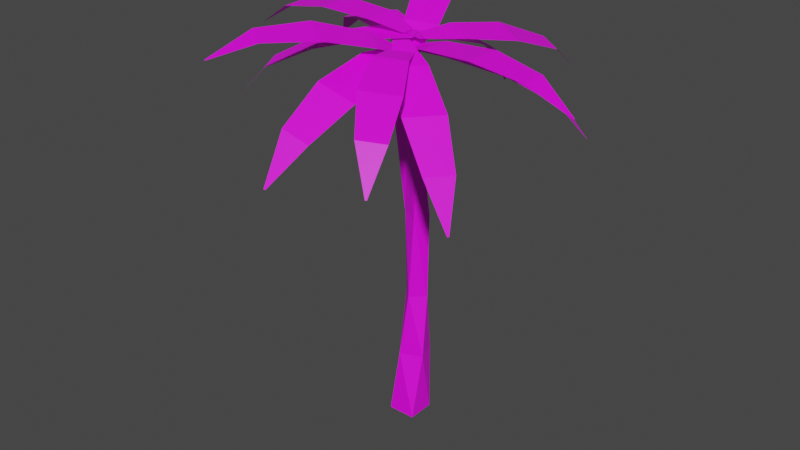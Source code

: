 # Source: trop-rain.average.deepgreen.blend  (saved by Blender 2.82.7; exported with 4.5.12 LTS)
import bpy
from mathutils import Matrix  # noqa: F401  (used for matrix-valued properties, if any)

bpy.ops.wm.read_factory_settings(use_empty=True)
scene = bpy.context.scene
scene.name = 'Scene'

# ---- collections
col_collection = bpy.data.collections.new('Collection'); scene.collection.children.link(col_collection)

# ---- images (referenced by path relative to the original .blend; pixels are not part of the script)
import os
ASSET_DIR = os.environ.get("B2B_ASSET_DIR", "")  # directory of the original .blend (textures are referenced by path, not embedded)
HERE = os.path.dirname(os.path.abspath(__file__))  # packed textures are extracted next to this script under _unpacked/

def load_image(name, relpath, width, height, colorspace="sRGB"):
    """Load a texture the original file referenced (path relative to the .blend, or extracted next to this script)."""
    p = next((c for c in (os.path.join(HERE, relpath), os.path.join(ASSET_DIR, relpath)) if relpath and os.path.exists(c)), "")
    if p:
        img = bpy.data.images.load(p, check_existing=True)
        img.name = name
    else:  # same state as the original file: an image datablock whose file is absent (Cycles renders it pink)
        img = bpy.data.images.new(name, width, height)
        img.source = "FILE"
        img.filepath = "//" + (relpath or name)
    img.colorspace_settings.name = colorspace
    return img
img_trop_rain_darkgreen_png = load_image('trop-rain.darkgreen.png', 'trop-rain.darkgreen.png', 1024, 1024, 'sRGB')

# ---- materials (node trees are filled in below, after node groups)
mat_palette = bpy.data.materials.new('palette')
mat_palette.use_transparent_shadow = False

# ---- material node trees
mat_palette.use_nodes = True; mat_palette.node_tree.nodes.clear()
_N = mat_palette.node_tree.nodes; _L = mat_palette.node_tree.links
n0 = _N.new('ShaderNodeOutputMaterial'); n0.name = 'Material Output'; n0.location = (300, 300)
n1 = _N.new('ShaderNodeBsdfPrincipled'); n1.name = 'Principled BSDF'; n1.location = (10, 300)
n1.distribution = 'GGX'
n1.subsurface_method = 'BURLEY'
n1.inputs[3].default_value = 1.45
n1.inputs[27].default_value = (0.0, 0.0, 0.0, 1.0)
n1.inputs[28].default_value = 1.0
n2 = _N.new('ShaderNodeTexImage'); n2.name = 'Image Texture'; n2.location = (-280, 280)
n2.image = img_trop_rain_darkgreen_png
_L.new(n1.outputs[0], n0.inputs[0])
_L.new(n2.outputs[0], n1.inputs[0])
n0.is_active_output = True

# ---- world
world_world = bpy.data.worlds.new('World'); scene.world = world_world
world_world.use_nodes = True; world_world.node_tree.nodes.clear()
_N = world_world.node_tree.nodes; _L = world_world.node_tree.links
n0 = _N.new('ShaderNodeOutputWorld'); n0.name = 'World Output'; n0.location = (300, 300)
n1 = _N.new('ShaderNodeBackground'); n1.name = 'Background'; n1.location = (10, 300)
n1.inputs[0].default_value = (0.05088, 0.05088, 0.05088, 1.0)
_L.new(n1.outputs[0], n0.inputs[0])
n0.is_active_output = True
world_world.color = (0.05088, 0.05088, 0.05088)
world_world.use_sun_shadow = False
world_world.sun_shadow_jitter_overblur = 0.0

# ---- meshes
me_plane = bpy.data.meshes.new('Plane')
me_plane.from_pydata([(-1.991, -1.991, 0.0), (1.991, -1.991, 0.0), (-1.991, 1.991, 0.0), (1.991, 1.991, 0.0), (-2.197, 1.991, 9.362), (-0.9887, -1.195, 9.362), (2.197, 0.01385, 9.362), (0.9887, 3.2, 9.362), (-1.838, 1.293, 18.62), (0.01919, -0.5256, 18.62), (1.838, 1.331, 18.62), (-0.01919, 3.15, 18.62), (-1.548, 0.6465, 30.87), (0.6654, -0.2362, 30.87), (1.548, 1.977, 30.87), (-0.6654, 2.86, 30.87), (-2.432, -0.5116, 44.34), (-0.2366, -0.6114, 43.96), (-0.1208, 1.614, 44.05), (-2.316, 1.714, 44.43), (-0.006237, -2.335, 54.92), (1.858, -1.189, 54.66), (0.7416, 0.6915, 54.94), (-1.123, -0.4548, 55.2), (1.098, -8.842, 55.56), (4.87, -6.457, 55.12), (4.399, -15.12, 53.88), (8.843, -12.31, 53.37), (8.419, -20.15, 50.54), (11.58, -18.15, 50.17), (12.15, -22.77, 45.41), (12.34, -22.65, 45.39), (-0.3993, -3.198, 55.82), (0.7924, -1.46, 55.68), (2.655, -7.296, 54.13), (5.308, -3.378, 53.93), (7.845, -11.51, 50.32), (10.97, -6.897, 50.09), (12.91, -13.89, 45.1), (15.14, -10.61, 44.93), (16.42, -13.73, 38.76), (16.56, -13.53, 38.75), (-0.2675, -1.087, 54.17), (1.351, -2.189, 53.76), (-3.594, -4.184, 56.48), (0.09917, -6.581, 55.63), (-7.442, -10.06, 58.43), (-3.091, -12.88, 57.42), (-10.46, -16.65, 58.47), (-7.368, -18.66, 57.75), (-12.29, -22.7, 55.8), (-12.1, -22.83, 55.75), (-0.9745, -1.559, 54.65), (1.012, -1.397, 53.95), (-2.128, -6.816, 54.79), (2.355, -6.39, 53.33), (-2.394, -14.33, 53.15), (2.887, -13.83, 51.43), (-1.797, -21.04, 49.51), (1.961, -20.69, 48.28), (-0.7497, -25.38, 43.8), (-0.5204, -25.36, 43.73), (1.922, 0.05839, 55.6), (0.1787, 0.9779, 55.94), (5.482, 3.704, 55.44), (1.559, 5.7, 56.29), (8.918, 10.03, 54.33), (4.295, 12.39, 55.34), (10.6, 16.68, 51.93), (7.307, 18.35, 52.65), (9.978, 22.21, 47.93), (9.777, 22.31, 47.97), (1.431, -0.5041, 55.67), (-0.6491, -0.3799, 56.01), (3.12, 4.502, 54.64), (-1.528, 4.729, 55.51), (3.448, 11.79, 52.2), (-2.029, 12.06, 53.23), (1.967, 18.34, 48.51), (-1.931, 18.53, 49.24), (-1.181, 22.51, 43.5), (-1.418, 22.53, 43.54), (-0.7823, -1.131, 54.29), (-0.6968, 0.8668, 54.29), (3.932, -2.789, 55.3), (4.042, 1.694, 55.38), (11.19, -3.371, 55.61), (11.32, 1.91, 55.7), (18.27, -2.491, 54.28), (18.36, 1.267, 54.35), (23.74, -0.3198, 50.75), (23.74, -0.0905, 50.76), (0.0583, -1.576, 54.51), (-1.173, 0.1379, 54.43), (5.126, 0.1439, 53.92), (2.32, 3.958, 53.86), (11.32, 4.141, 51.72), (8.017, 8.635, 51.65), (16.0, 8.87, 47.92), (13.65, 12.07, 47.87), (18.0, 13.19, 42.46), (17.86, 13.38, 42.46), (-0.7454, 1.205, 56.1), (-0.7228, -0.7926, 56.01), (-5.527, 2.551, 57.25), (-5.393, -1.93, 57.12), (-12.8, 2.72, 57.68), (-12.64, -2.559, 57.52), (-19.84, 1.519, 56.4), (-19.73, -2.238, 56.28), (-25.24, -0.7758, 52.84), (-25.23, -1.005, 52.83), (-0.02262, 1.036, 55.99), (0.8445, -0.8723, 55.74), (-5.358, 0.3256, 55.89), (-3.353, -3.938, 55.42), (-12.39, -2.329, 54.24), (-10.03, -7.352, 53.68), (-18.23, -5.905, 50.81), (-16.55, -9.48, 50.41), (-21.54, -9.497, 45.46), (-21.44, -9.715, 45.43), (1.212, -0.2605, 54.0), (-0.5777, -1.135, 54.18), (0.8151, 4.334, 56.17), (-3.147, 2.285, 56.63), (-1.775, 10.74, 58.48), (-6.443, 8.328, 59.03), (-5.902, 16.65, 59.29), (-9.224, 14.94, 59.68), (-10.91, 21.05, 57.65), (-11.11, 20.95, 57.68), (1.279, 0.6222, 54.4), (0.297, -1.225, 54.12), (-2.557, 4.259, 55.42), (-4.692, 0.06897, 54.87), (-9.21, 8.127, 55.4), (-11.72, 3.19, 54.75), (-16.17, 10.7, 53.48), (-17.96, 7.183, 53.02), (-21.93, 11.53, 49.18), (-22.04, 11.31, 49.15)], [], [(0, 2, 3, 1), (6, 7, 11, 10), (1, 3, 7, 6), (2, 0, 5, 4), (3, 2, 4, 7), (0, 1, 6, 5), (11, 8, 12, 15), (4, 5, 9, 8), (7, 4, 8, 11), (5, 6, 10, 9), (13, 14, 18, 17), (9, 10, 14, 13), (10, 11, 15, 14), (8, 9, 13, 12), (18, 19, 23, 22), (14, 15, 19, 18), (12, 13, 17, 16), (15, 12, 16, 19), (21, 22, 23, 20), (16, 17, 21, 20), (19, 16, 20, 23), (17, 18, 22, 21), (20, 21, 25, 24), (24, 25, 27, 26), (26, 27, 29, 28), (28, 29, 31, 30), (32, 33, 35, 34), (34, 35, 37, 36), (36, 37, 39, 38), (38, 39, 41, 40), (42, 43, 45, 44), (44, 45, 47, 46), (46, 47, 49, 48), (48, 49, 51, 50), (52, 53, 55, 54), (54, 55, 57, 56), (56, 57, 59, 58), (58, 59, 61, 60), (62, 63, 65, 64), (64, 65, 67, 66), (66, 67, 69, 68), (68, 69, 71, 70), (72, 73, 75, 74), (74, 75, 77, 76), (76, 77, 79, 78), (78, 79, 81, 80), (82, 83, 85, 84), (84, 85, 87, 86), (86, 87, 89, 88), (88, 89, 91, 90), (92, 93, 95, 94), (94, 95, 97, 96), (96, 97, 99, 98), (98, 99, 101, 100), (102, 103, 105, 104), (104, 105, 107, 106), (106, 107, 109, 108), (108, 109, 111, 110), (112, 113, 115, 114), (114, 115, 117, 116), (116, 117, 119, 118), (118, 119, 121, 120), (122, 123, 125, 124), (124, 125, 127, 126), (126, 127, 129, 128), (128, 129, 131, 130), (132, 133, 135, 134), (134, 135, 137, 136), (136, 137, 139, 138), (138, 139, 141, 140)])
_uv = me_plane.uv_layers.new(name='UVMap')
_uv.uv.foreach_set('vector', [0.7164, 0.4313, 0.7164, 0.5375, 0.8227, 0.5375, 0.8227, 0.4313, 0.8227, 0.4313, 0.8227, 0.5375, 0.8227, 0.5375, 0.8227, 0.4313, 0.8227, 0.4313, 0.8227, 0.5375, 0.8227, 0.5375, 0.8227, 0.4313, 0.7164, 0.5375, 0.7164, 0.4313, 0.7164, 0.4313, 0.7164, 0.5375, 0.8227, 0.5375, 0.7164, 0.5375, 0.7164, 0.5375, 0.8227, 0.5375, 0.7164, 0.4313, 0.8227, 0.4313, 0.8227, 0.4313, 0.7164, 0.4313, 0.8227, 0.5375, 0.7164, 0.5375, 0.7164, 0.5375, 0.8227, 0.5375, 0.7164, 0.5375, 0.7164, 0.4313, 0.7164, 0.4313, 0.7164, 0.5375, 0.8227, 0.5375, 0.7164, 0.5375, 0.7164, 0.5375, 0.8227, 0.5375, 0.7164, 0.4313, 0.8227, 0.4313, 0.8227, 0.4313, 0.7164, 0.4313, 0.7164, 0.4313, 0.8227, 0.4313, 0.8227, 0.4313, 0.7164, 0.4313, 0.7164, 0.4313, 0.8227, 0.4313, 0.8227, 0.4313, 0.7164, 0.4313, 0.8227, 0.4313, 0.8227, 0.5375, 0.8227, 0.5375, 0.8227, 0.4313, 0.7164, 0.5375, 0.7164, 0.4313, 0.7164, 0.4313, 0.7164, 0.5375, 0.8227, 0.4313, 0.8227, 0.5375, 0.8227, 0.5375, 0.8227, 0.4313, 0.8227, 0.4313, 0.8227, 0.5375, 0.8227, 0.5375, 0.8227, 0.4313, 0.7164, 0.5375, 0.7164, 0.4313, 0.7164, 0.4313, 0.7164, 0.5375, 0.8227, 0.5375, 0.7164, 0.5375, 0.7164, 0.5375, 0.8227, 0.5375, 0.157, 0.3992, 0.3664, 0.3992, 0.3664, 0.6086, 0.157, 0.6086, 0.7164, 0.5375, 0.7164, 0.4313, 0.7164, 0.4313, 0.7164, 0.5375, 0.8227, 0.5375, 0.7164, 0.5375, 0.7164, 0.5375, 0.8227, 0.5375, 0.7164, 0.4313, 0.8227, 0.4313, 0.8227, 0.4313, 0.7164, 0.4313, 0.157, 0.6086, 0.157, 0.3992, 0.157, 0.3992, 0.157, 0.6086, 0.157, 0.6086, 0.157, 0.3992, 0.157, 0.3992, 0.157, 0.6086, 0.157, 0.6086, 0.157, 0.3992, 0.157, 0.3992, 0.157, 0.6086, 0.157, 0.6086, 0.157, 0.3992, 0.157, 0.3992, 0.157, 0.6086, 0.157, 0.6086, 0.157, 0.3992, 0.157, 0.3992, 0.157, 0.6086, 0.157, 0.6086, 0.157, 0.3992, 0.157, 0.3992, 0.157, 0.6086, 0.157, 0.6086, 0.157, 0.3992, 0.157, 0.3992, 0.157, 0.6086, 0.157, 0.6086, 0.157, 0.3992, 0.157, 0.3992, 0.157, 0.6086, 0.157, 0.6086, 0.157, 0.3992, 0.157, 0.3992, 0.157, 0.6086, 0.157, 0.6086, 0.157, 0.3992, 0.157, 0.3992, 0.157, 0.6086, 0.157, 0.6086, 0.157, 0.3992, 0.157, 0.3992, 0.157, 0.6086, 0.157, 0.6086, 0.157, 0.3992, 0.157, 0.3992, 0.157, 0.6086, 0.157, 0.6086, 0.157, 0.3992, 0.157, 0.3992, 0.157, 0.6086, 0.157, 0.6086, 0.157, 0.3992, 0.157, 0.3992, 0.157, 0.6086, 0.157, 0.6086, 0.157, 0.3992, 0.157, 0.3992, 0.157, 0.6086, 0.157, 0.6086, 0.157, 0.3992, 0.157, 0.3992, 0.157, 0.6086, 0.157, 0.6086, 0.157, 0.3992, 0.157, 0.3992, 0.157, 0.6086, 0.157, 0.6086, 0.157, 0.3992, 0.157, 0.3992, 0.157, 0.6086, 0.157, 0.6086, 0.157, 0.3992, 0.157, 0.3992, 0.157, 0.6086, 0.157, 0.6086, 0.157, 0.3992, 0.157, 0.3992, 0.157, 0.6086, 0.157, 0.6086, 0.157, 0.3992, 0.157, 0.3992, 0.157, 0.6086, 0.157, 0.6086, 0.157, 0.3992, 0.157, 0.3992, 0.157, 0.6086, 0.157, 0.6086, 0.157, 0.3992, 0.157, 0.3992, 0.157, 0.6086, 0.157, 0.6086, 0.157, 0.3992, 0.157, 0.3992, 0.157, 0.6086, 0.157, 0.6086, 0.157, 0.3992, 0.157, 0.3992, 0.157, 0.6086, 0.157, 0.6086, 0.157, 0.3992, 0.157, 0.3992, 0.157, 0.6086, 0.157, 0.6086, 0.157, 0.3992, 0.157, 0.3992, 0.157, 0.6086, 0.157, 0.6086, 0.157, 0.3992, 0.157, 0.3992, 0.157, 0.6086, 0.157, 0.6086, 0.157, 0.3992, 0.157, 0.3992, 0.157, 0.6086, 0.157, 0.6086, 0.157, 0.3992, 0.157, 0.3992, 0.157, 0.6086, 0.157, 0.6086, 0.157, 0.3992, 0.157, 0.3992, 0.157, 0.6086, 0.157, 0.6086, 0.157, 0.3992, 0.157, 0.3992, 0.157, 0.6086, 0.157, 0.6086, 0.157, 0.3992, 0.157, 0.3992, 0.157, 0.6086, 0.157, 0.6086, 0.157, 0.3992, 0.157, 0.3992, 0.157, 0.6086, 0.157, 0.6086, 0.157, 0.3992, 0.157, 0.3992, 0.157, 0.6086, 0.157, 0.6086, 0.157, 0.3992, 0.157, 0.3992, 0.157, 0.6086, 0.157, 0.6086, 0.157, 0.3992, 0.157, 0.3992, 0.157, 0.6086, 0.157, 0.6086, 0.157, 0.3992, 0.157, 0.3992, 0.157, 0.6086, 0.157, 0.6086, 0.157, 0.3992, 0.157, 0.3992, 0.157, 0.6086, 0.157, 0.6086, 0.157, 0.3992, 0.157, 0.3992, 0.157, 0.6086, 0.157, 0.6086, 0.157, 0.3992, 0.157, 0.3992, 0.157, 0.6086, 0.157, 0.6086, 0.157, 0.3992, 0.157, 0.3992, 0.157, 0.6086, 0.157, 0.6086, 0.157, 0.3992, 0.157, 0.3992, 0.157, 0.6086, 0.157, 0.6086, 0.157, 0.3992, 0.157, 0.3992, 0.157, 0.6086, 0.157, 0.6086, 0.157, 0.3992, 0.157, 0.3992, 0.157, 0.6086, 0.157, 0.6086, 0.157, 0.3992, 0.157, 0.3992, 0.157, 0.6086, 0.157, 0.6086, 0.157, 0.3992, 0.157, 0.3992, 0.157, 0.6086, 0.157, 0.6086, 0.157, 0.3992, 0.157, 0.3992, 0.157, 0.6086])
me_plane.materials.append(mat_palette)
me_plane.use_remesh_fix_poles = True
me_plane.use_remesh_preserve_attributes = False
me_plane.use_mirror_vertex_groups = False
me_plane.update()

# ---- objects
ob_plane = bpy.data.objects.new('Plane', me_plane)

# ---- transforms, parenting, visibility, modifiers, constraints
ob_plane.location = (0.0, 0.0, 0.0)
ob_plane.scale = (0.0156, 0.0156, 0.0156)
ob_plane.lineart.crease_threshold = 0.0
_m = ob_plane.modifiers.new('Triangulate', 'TRIANGULATE')
_m = ob_plane.modifiers.new('Decimate', 'DECIMATE')

# ---- collection membership
col_collection.objects.link(ob_plane)

# ---- scene / render settings (as saved in the file)
scene.frame_start = 1; scene.frame_end = 250; scene.frame_set(1)
scene.render.engine = 'BLENDER_EEVEE_NEXT'
scene.cycles.use_denoising = False
scene.cycles.samples = 128
scene.cycles.sampling_pattern = 'TABULATED_SOBOL'
scene.cycles.use_adaptive_sampling = False
scene.cycles.use_light_tree = False
scene.view_settings.view_transform = 'Filmic'
bpy.context.view_layer.update()

# ---- added for rendering (the .blend has no active camera and no usable light): camera, sun
cam_auto = bpy.data.cameras.new('AutoCamera')
cam_auto.lens = 50.0
cam_auto.sensor_width = 36.0
cam_auto.clip_end = 1000.0
ob_auto_camera = bpy.data.objects.new('AutoCamera', cam_auto)
scene.collection.objects.link(ob_auto_camera)
ob_auto_camera.location = (1.30008, -1.59633, 1.51502)
ob_auto_camera.rotation_euler = (1.09748, -7.21219e-08, 0.694738)
scene.camera = ob_auto_camera
light_auto_sun = bpy.data.lights.new('AutoSun', 'SUN')
light_auto_sun.energy = 3.0
light_auto_sun.angle = 0.0523599
ob_auto_sun = bpy.data.objects.new('AutoSun', light_auto_sun)
scene.collection.objects.link(ob_auto_sun)
ob_auto_sun.rotation_euler = (0.872665, 0.174533, 0.523599)
bpy.context.view_layer.update()
